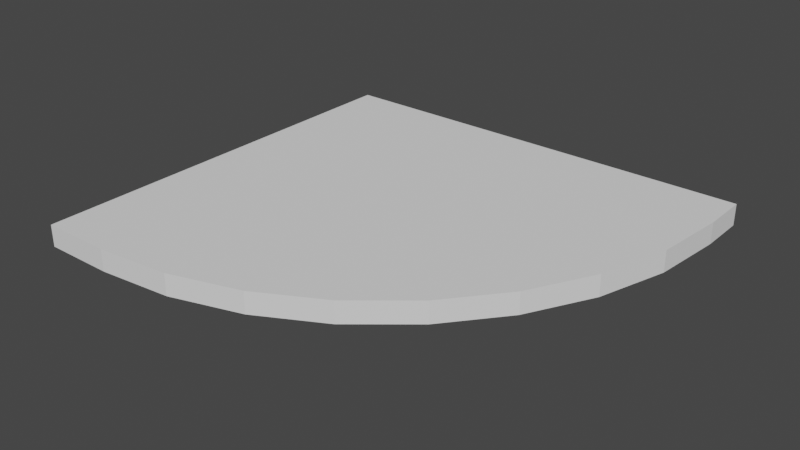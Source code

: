 # Source: cornermodel.blend  (saved by Blender 3.5.10; exported with 4.5.12 LTS)
import bpy
from mathutils import Matrix  # noqa: F401  (used for matrix-valued properties, if any)

bpy.ops.wm.read_factory_settings(use_empty=True)
scene = bpy.context.scene
scene.name = 'Scene'

# ---- collections
col_collection = bpy.data.collections.new('Collection'); scene.collection.children.link(col_collection)

# ---- world
world_world = bpy.data.worlds.new('World'); scene.world = world_world
world_world.use_nodes = True; world_world.node_tree.nodes.clear()
_N = world_world.node_tree.nodes; _L = world_world.node_tree.links
n0 = _N.new('ShaderNodeOutputWorld'); n0.name = 'World Output'; n0.location = (300, 300)
n1 = _N.new('ShaderNodeBackground'); n1.name = 'Background'; n1.location = (10, 300)
n1.inputs[0].default_value = (0.05088, 0.05088, 0.05088, 1.0)
_L.new(n1.outputs[0], n0.inputs[0])
n0.is_active_output = True
world_world.color = (0.05088, 0.05088, 0.05088)
world_world.use_sun_shadow = False
world_world.sun_shadow_jitter_overblur = 0.0

# ---- meshes
me_cube_002 = bpy.data.meshes.new('Cube.002')
me_cube_002.from_pydata([(1.783, 1.695, 0.00789), (1.783, 1.695, 0.1832), (-1.802, 1.674, 0.00789), (-1.802, 1.674, 0.1832), (-1.799, -1.724, 0.00789), (-1.799, -1.724, 0.1832), (1.784, 1.313, 0.00789), (-1.23, -1.721, 0.00789), (1.726, 0.7243, 0.00789), (1.555, 0.1575, 0.00789), (1.277, -0.3655, 0.00789), (0.9021, -0.8248, 0.00789), (0.4454, -1.203, 0.00789), (-0.07578, -1.484, 0.00789), (-0.6414, -1.659, 0.00789), (-1.23, -1.721, 0.1832), (1.784, 1.313, 0.1832), (-0.6414, -1.659, 0.1832), (-0.07578, -1.484, 0.1832), (0.4454, -1.203, 0.1832), (0.9021, -0.8248, 0.1832), (1.277, -0.3655, 0.1832), (1.555, 0.1575, 0.1832), (1.726, 0.7243, 0.1832)], [], [(7, 15, 5, 4), (5, 15, 17, 18, 19, 20, 21, 22, 23, 16, 1, 3), (4, 5, 3, 2), (2, 3, 1, 0), (0, 1, 16, 6), (15, 7, 14, 17), (17, 14, 13, 18), (18, 13, 12, 19), (19, 12, 11, 20), (20, 11, 10, 21), (21, 10, 9, 22), (22, 9, 8, 23), (23, 8, 6, 16), (6, 8, 9, 10, 11, 12, 13, 14, 7, 4, 2, 0)])
_uv = me_cube_002.uv_layers.new(name='UVMap')
_uv.uv.foreach_set('vector', [0.375, 0.4603, 0.625, 0.4603, 0.625, 0.5, 0.375, 0.5, 0.625, 0.5, 0.6647, 0.5, 0.7057, 0.5043, 0.7452, 0.5169, 0.7815, 0.5374, 0.8134, 0.565, 0.8396, 0.5986, 0.859, 0.637, 0.871, 0.6786, 0.875, 0.7219, 0.875, 0.75, 0.625, 0.75, 0.375, 0.5, 0.625, 0.5, 0.625, 0.75, 0.375, 0.75, 0.375, 0.75, 0.625, 0.75, 0.625, 1.0, 0.375, 1.0, 0.375, 0.0, 0.625, 0.0, 0.625, 0.02812, 0.375, 0.02812, 0.625, 0.4603, 0.375, 0.4603, 0.375, 0.4193, 0.625, 0.4193, 0.625, 0.4193, 0.375, 0.4193, 0.375, 0.3797, 0.625, 0.3797, 0.625, 0.3797, 0.375, 0.3797, 0.375, 0.3433, 0.625, 0.3433, 0.625, 0.3433, 0.375, 0.3433, 0.375, 0.25, 0.625, 0.25, 0.625, 0.25, 0.375, 0.25, 0.375, 0.1516, 0.625, 0.1516, 0.625, 0.1516, 0.375, 0.1516, 0.375, 0.1131, 0.625, 0.1131, 0.625, 0.1131, 0.375, 0.1131, 0.375, 0.07143, 0.625, 0.07143, 0.625, 0.07143, 0.375, 0.07143, 0.375, 0.02812, 0.625, 0.02812, 0.125, 0.7219, 0.129, 0.6786, 0.141, 0.637, 0.1604, 0.5986, 0.1866, 0.565, 0.2185, 0.5374, 0.2548, 0.5169, 0.2943, 0.5043, 0.3353, 0.5, 0.375, 0.5, 0.375, 0.75, 0.125, 0.75])
me_cube_002.update()

# ---- objects
ob_cube = bpy.data.objects.new('Cube', me_cube_002)

# ---- transforms, parenting, visibility, modifiers, constraints
ob_cube.location = (0.0, 0.0, 0.0)

# ---- collection membership
col_collection.objects.link(ob_cube)

# ---- scene / render settings (as saved in the file)
scene.frame_start = 1; scene.frame_end = 250; scene.frame_set(1)
scene.render.engine = 'BLENDER_EEVEE_NEXT'
scene.cycles.sampling_pattern = 'TABULATED_SOBOL'
scene.view_settings.view_transform = 'Filmic'
bpy.context.view_layer.update()

# ---- added for rendering (the .blend has no active camera and no usable light): camera, sun
cam_auto = bpy.data.cameras.new('AutoCamera')
cam_auto.lens = 50.0
cam_auto.sensor_width = 36.0
cam_auto.clip_end = 1000.0
ob_auto_camera = bpy.data.objects.new('AutoCamera', cam_auto)
scene.collection.objects.link(ob_auto_camera)
ob_auto_camera.location = (4.57789, -5.51882, 3.76507)
ob_auto_camera.rotation_euler = (1.09748, -7.21219e-08, 0.694738)
scene.camera = ob_auto_camera
light_auto_sun = bpy.data.lights.new('AutoSun', 'SUN')
light_auto_sun.energy = 3.0
light_auto_sun.angle = 0.0523599
ob_auto_sun = bpy.data.objects.new('AutoSun', light_auto_sun)
scene.collection.objects.link(ob_auto_sun)
ob_auto_sun.rotation_euler = (0.872665, 0.174533, 0.523599)
bpy.context.view_layer.update()
